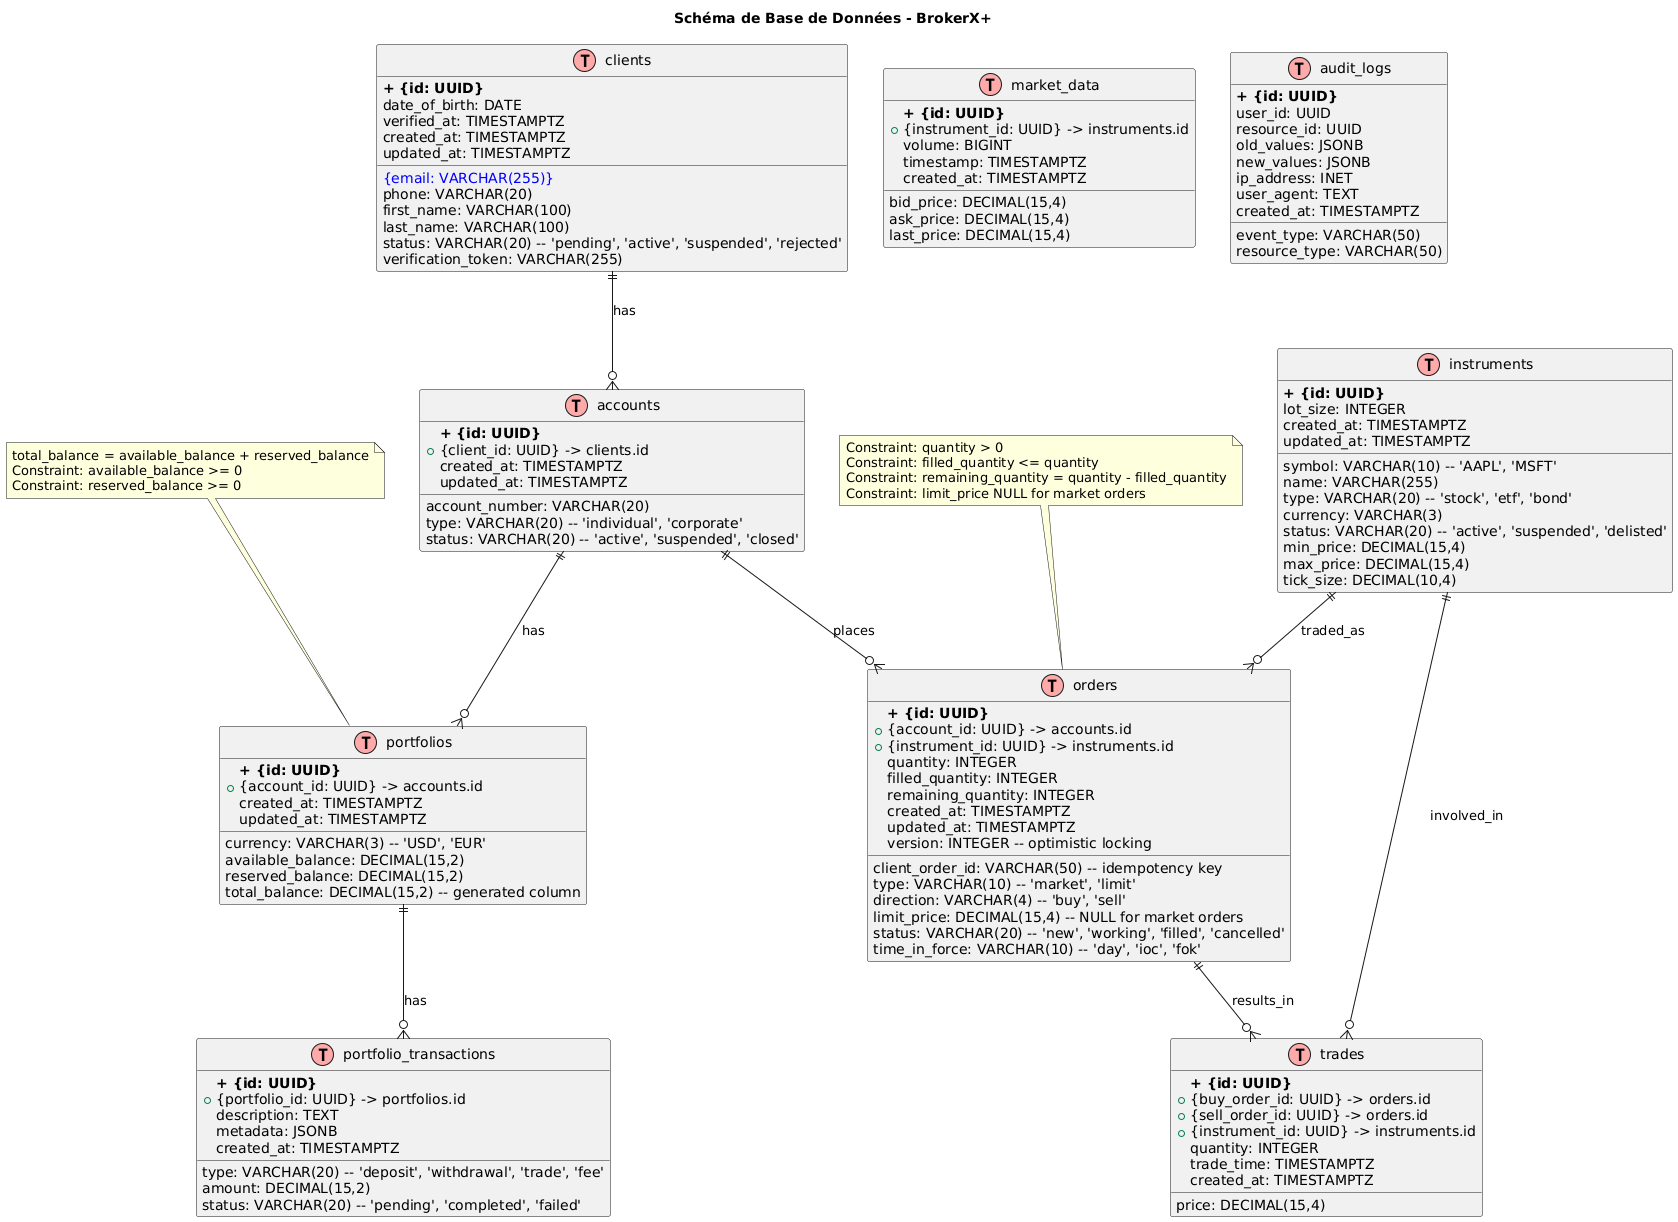

The diagram above was rendered by PlantUML. Its source (embedded in the PNG):
@startuml
!define table(x) class x << (T,#FFAAAA) >>
!define primary_key(x) <b>+ {x}</b>
!define foreign_key(x) + {x}
!define unique(x) <color:blue>{x}</color>

title Schéma de Base de Données - BrokerX+

table(clients) {
    primary_key(id: UUID)
    unique(email: VARCHAR(255))
    phone: VARCHAR(20)
    first_name: VARCHAR(100)
    last_name: VARCHAR(100)
    date_of_birth: DATE
    status: VARCHAR(20) -- 'pending', 'active', 'suspended', 'rejected'
    verification_token: VARCHAR(255)
    verified_at: TIMESTAMPTZ
    created_at: TIMESTAMPTZ
    updated_at: TIMESTAMPTZ
}

table(accounts) {
    primary_key(id: UUID)
    foreign_key(client_id: UUID) -> clients.id
    account_number: VARCHAR(20)
    type: VARCHAR(20) -- 'individual', 'corporate'
    status: VARCHAR(20) -- 'active', 'suspended', 'closed'
    created_at: TIMESTAMPTZ
    updated_at: TIMESTAMPTZ
}

table(portfolios) {
    primary_key(id: UUID)
    foreign_key(account_id: UUID) -> accounts.id
    currency: VARCHAR(3) -- 'USD', 'EUR'
    available_balance: DECIMAL(15,2)
    reserved_balance: DECIMAL(15,2)
    total_balance: DECIMAL(15,2) -- generated column
    created_at: TIMESTAMPTZ
    updated_at: TIMESTAMPTZ
}

table(portfolio_transactions) {
    primary_key(id: UUID)
    foreign_key(portfolio_id: UUID) -> portfolios.id
    type: VARCHAR(20) -- 'deposit', 'withdrawal', 'trade', 'fee'
    amount: DECIMAL(15,2)
    description: TEXT
    status: VARCHAR(20) -- 'pending', 'completed', 'failed'
    metadata: JSONB
    created_at: TIMESTAMPTZ
}

table(instruments) {
    primary_key(id: UUID)
    symbol: VARCHAR(10) -- 'AAPL', 'MSFT'
    name: VARCHAR(255)
    type: VARCHAR(20) -- 'stock', 'etf', 'bond'
    currency: VARCHAR(3)
    status: VARCHAR(20) -- 'active', 'suspended', 'delisted'
    min_price: DECIMAL(15,4)
    max_price: DECIMAL(15,4)
    tick_size: DECIMAL(10,4)
    lot_size: INTEGER
    created_at: TIMESTAMPTZ
    updated_at: TIMESTAMPTZ
}

table(orders) {
    primary_key(id: UUID)
    foreign_key(account_id: UUID) -> accounts.id
    foreign_key(instrument_id: UUID) -> instruments.id
    client_order_id: VARCHAR(50) -- idempotency key
    type: VARCHAR(10) -- 'market', 'limit'
    direction: VARCHAR(4) -- 'buy', 'sell'
    quantity: INTEGER
    filled_quantity: INTEGER
    remaining_quantity: INTEGER
    limit_price: DECIMAL(15,4) -- NULL for market orders
    status: VARCHAR(20) -- 'new', 'working', 'filled', 'cancelled'
    time_in_force: VARCHAR(10) -- 'day', 'ioc', 'fok'
    created_at: TIMESTAMPTZ
    updated_at: TIMESTAMPTZ
    version: INTEGER -- optimistic locking
    }

table(trades) {
    primary_key(id: UUID)
    foreign_key(buy_order_id: UUID) -> orders.id
    foreign_key(sell_order_id: UUID) -> orders.id
    foreign_key(instrument_id: UUID) -> instruments.id
    quantity: INTEGER
    price: DECIMAL(15,4)
    trade_time: TIMESTAMPTZ
    created_at: TIMESTAMPTZ
}

table(market_data) {
    primary_key(id: UUID)
    foreign_key(instrument_id: UUID) -> instruments.id
    bid_price: DECIMAL(15,4)
    ask_price: DECIMAL(15,4)
    last_price: DECIMAL(15,4)
    volume: BIGINT
    timestamp: TIMESTAMPTZ
    created_at: TIMESTAMPTZ
}

table(audit_logs) {
    primary_key(id: UUID)
    event_type: VARCHAR(50)
    user_id: UUID
    resource_type: VARCHAR(50)
    resource_id: UUID
    old_values: JSONB
    new_values: JSONB
    ip_address: INET
    user_agent: TEXT
    created_at: TIMESTAMPTZ
}

' Relations
clients ||--o{ accounts : has
accounts ||--o{ portfolios : has
portfolios ||--o{ portfolio_transactions : has
accounts ||--o{ orders : places
instruments ||--o{ orders : traded_as
instruments ||--o{ trades : involved_in
orders ||--o{ trades : results_in

note top of portfolios
    total_balance = available_balance + reserved_balance
    Constraint: available_balance >= 0
    Constraint: reserved_balance >= 0
end note

note top of orders
    Constraint: quantity > 0
    Constraint: filled_quantity <= quantity
    Constraint: remaining_quantity = quantity - filled_quantity
    Constraint: limit_price NULL for market orders
end note
@enduml